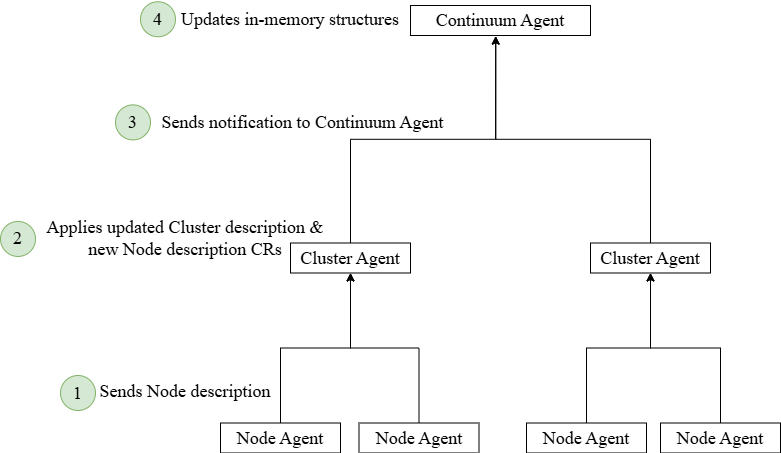

The diagram above was exported from draw.io. Its source (the exported page's mxGraphModel, read from the mxfile embedded in the PNG):
<mxGraphModel dx="1889" dy="1047" grid="1" gridSize="10" guides="1" tooltips="1" connect="1" arrows="1" fold="1" page="1" pageScale="1" pageWidth="827" pageHeight="1169" math="0" shadow="0">
  <root>
    <mxCell id="0" />
    <mxCell id="1" parent="0" />
    <mxCell id="9" style="edgeStyle=orthogonalEdgeStyle;rounded=0;orthogonalLoop=1;jettySize=auto;html=1;exitX=0.5;exitY=0;exitDx=0;exitDy=0;entryX=0.5;entryY=1;entryDx=0;entryDy=0;fontSize=18;fontFamily=Times New Roman;" parent="1" source="2" target="4" edge="1">
      <mxGeometry relative="1" as="geometry" />
    </mxCell>
    <mxCell id="2" value="Node Agent" style="rounded=0;whiteSpace=wrap;html=1;fontSize=18;fontFamily=Times New Roman;" parent="1" vertex="1">
      <mxGeometry x="230" y="554.5" width="120" height="30" as="geometry" />
    </mxCell>
    <mxCell id="10" style="edgeStyle=orthogonalEdgeStyle;rounded=0;orthogonalLoop=1;jettySize=auto;html=1;exitX=0.5;exitY=0;exitDx=0;exitDy=0;entryX=0.5;entryY=1;entryDx=0;entryDy=0;fontSize=18;fontFamily=Times New Roman;" parent="1" source="3" target="4" edge="1">
      <mxGeometry relative="1" as="geometry" />
    </mxCell>
    <mxCell id="3" value="Node Agent" style="rounded=0;whiteSpace=wrap;html=1;fontSize=18;fontFamily=Times New Roman;" parent="1" vertex="1">
      <mxGeometry x="368.5" y="554.5" width="120" height="30" as="geometry" />
    </mxCell>
    <mxCell id="4" value="Cluster Agent" style="rounded=0;whiteSpace=wrap;html=1;fontSize=18;fontFamily=Times New Roman;" parent="1" vertex="1">
      <mxGeometry x="300" y="374.5" width="120" height="30" as="geometry" />
    </mxCell>
    <mxCell id="5" value="Continuum Agent" style="rounded=0;whiteSpace=wrap;html=1;fontSize=18;fontFamily=Times New Roman;" parent="1" vertex="1">
      <mxGeometry x="420" y="137" width="180" height="30" as="geometry" />
    </mxCell>
    <mxCell id="6" value="Cluster Agent" style="rounded=0;whiteSpace=wrap;html=1;fontSize=18;fontFamily=Times New Roman;" parent="1" vertex="1">
      <mxGeometry x="600" y="374.5" width="120" height="30" as="geometry" />
    </mxCell>
    <mxCell id="11" style="edgeStyle=orthogonalEdgeStyle;rounded=0;orthogonalLoop=1;jettySize=auto;html=1;exitX=0.5;exitY=0;exitDx=0;exitDy=0;entryX=0.5;entryY=1;entryDx=0;entryDy=0;fontSize=18;fontFamily=Times New Roman;" parent="1" source="7" target="6" edge="1">
      <mxGeometry relative="1" as="geometry" />
    </mxCell>
    <mxCell id="7" value="Node Agent" style="rounded=0;whiteSpace=wrap;html=1;fontSize=18;fontFamily=Times New Roman;" parent="1" vertex="1">
      <mxGeometry x="536" y="554.5" width="120" height="30" as="geometry" />
    </mxCell>
    <mxCell id="13" style="edgeStyle=orthogonalEdgeStyle;rounded=0;orthogonalLoop=1;jettySize=auto;html=1;exitX=0.5;exitY=0;exitDx=0;exitDy=0;entryX=0.5;entryY=1;entryDx=0;entryDy=0;fontSize=18;fontFamily=Times New Roman;" parent="1" source="8" target="6" edge="1">
      <mxGeometry relative="1" as="geometry" />
    </mxCell>
    <mxCell id="8" value="Node Agent" style="rounded=0;whiteSpace=wrap;html=1;fontSize=18;fontFamily=Times New Roman;" parent="1" vertex="1">
      <mxGeometry x="670" y="554.5" width="120" height="30" as="geometry" />
    </mxCell>
    <mxCell id="17" value="&lt;font&gt;2&lt;/font&gt;" style="ellipse;whiteSpace=wrap;html=1;aspect=fixed;fillColor=#d5e8d4;strokeColor=#82b366;fontSize=18;fontFamily=Times New Roman;" parent="1" vertex="1">
      <mxGeometry x="10" y="352.94" width="35" height="35" as="geometry" />
    </mxCell>
    <mxCell id="19" value="&lt;font&gt;1&lt;/font&gt;" style="ellipse;whiteSpace=wrap;html=1;aspect=fixed;fillColor=#d5e8d4;strokeColor=#82b366;fontSize=18;fontFamily=Times New Roman;" parent="1" vertex="1">
      <mxGeometry x="70" y="507" width="35" height="35" as="geometry" />
    </mxCell>
    <mxCell id="20" value="&lt;font&gt;3&lt;/font&gt;" style="ellipse;whiteSpace=wrap;html=1;aspect=fixed;fillColor=#d5e8d4;strokeColor=#82b366;fontSize=18;fontFamily=Times New Roman;" parent="1" vertex="1">
      <mxGeometry x="125" y="236.38" width="35" height="35" as="geometry" />
    </mxCell>
    <mxCell id="23" value="&lt;font&gt;Sends Node description&lt;/font&gt;" style="text;html=1;align=center;verticalAlign=middle;whiteSpace=wrap;rounded=0;fontSize=18;fontFamily=Times New Roman;" parent="1" vertex="1">
      <mxGeometry x="100" y="504.5" width="190" height="37.5" as="geometry" />
    </mxCell>
    <mxCell id="24" value="&lt;font&gt;Applies updated Cluster description&amp;nbsp;&lt;/font&gt;&lt;span style=&quot;background-color: transparent; color: light-dark(rgb(0, 0, 0), rgb(255, 255, 255));&quot;&gt;&amp;amp; new Node description CRs&lt;/span&gt;" style="text;html=1;align=center;verticalAlign=middle;whiteSpace=wrap;rounded=0;fontSize=18;fontFamily=Times New Roman;" parent="1" vertex="1">
      <mxGeometry x="41" y="344.51" width="308" height="51.87" as="geometry" />
    </mxCell>
    <mxCell id="26" value="&lt;span&gt;Sends notification to Continuum Agent&lt;/span&gt;" style="text;html=1;align=center;verticalAlign=middle;whiteSpace=wrap;rounded=0;fontSize=18;fontFamily=Times New Roman;" parent="1" vertex="1">
      <mxGeometry x="160" y="228.25" width="305" height="51.25" as="geometry" />
    </mxCell>
    <mxCell id="28" value="&lt;font&gt;4&lt;/font&gt;" style="ellipse;whiteSpace=wrap;html=1;aspect=fixed;fillColor=#d5e8d4;strokeColor=#82b366;fontSize=18;fontFamily=Times New Roman;" parent="1" vertex="1">
      <mxGeometry x="150" y="133.25" width="35" height="35" as="geometry" />
    </mxCell>
    <mxCell id="29" value="&lt;span&gt;Updates in-memory structures&lt;/span&gt;" style="text;html=1;align=center;verticalAlign=middle;whiteSpace=wrap;rounded=0;fontSize=18;fontFamily=Times New Roman;" parent="1" vertex="1">
      <mxGeometry x="190" y="132" width="220" height="37.5" as="geometry" />
    </mxCell>
    <mxCell id="31" style="edgeStyle=orthogonalEdgeStyle;rounded=0;orthogonalLoop=1;jettySize=auto;html=1;exitX=0.5;exitY=0;exitDx=0;exitDy=0;entryX=0.473;entryY=1.017;entryDx=0;entryDy=0;fontSize=18;fontFamily=Times New Roman;entryPerimeter=0;" parent="1" source="4" target="5" edge="1">
      <mxGeometry relative="1" as="geometry">
        <mxPoint x="450" y="374.02" as="sourcePoint" />
        <mxPoint x="520" y="224.02" as="targetPoint" />
      </mxGeometry>
    </mxCell>
    <mxCell id="32" style="edgeStyle=orthogonalEdgeStyle;rounded=0;orthogonalLoop=1;jettySize=auto;html=1;exitX=0.5;exitY=0;exitDx=0;exitDy=0;fontSize=18;fontFamily=Times New Roman;entryX=0.474;entryY=1.025;entryDx=0;entryDy=0;entryPerimeter=0;" parent="1" source="6" target="5" edge="1">
      <mxGeometry relative="1" as="geometry">
        <mxPoint x="370" y="384.5" as="sourcePoint" />
        <mxPoint x="560" y="194.5" as="targetPoint" />
      </mxGeometry>
    </mxCell>
  </root>
</mxGraphModel>